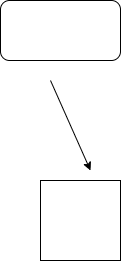

The diagram above was exported from draw.io. Its source (the exported page's mxGraphModel, read from the mxfile embedded in the PNG):
<mxGraphModel dx="358" dy="855" grid="1" gridSize="10" guides="1" tooltips="1" connect="1" arrows="1" fold="1" page="1" pageScale="1" pageWidth="850" pageHeight="1100" math="0" shadow="0">
  <root>
    <mxCell id="0" />
    <mxCell id="1" parent="0" />
    <mxCell id="2" value="" style="rounded=1;whiteSpace=wrap;html=1;" vertex="1" parent="1">
      <mxGeometry x="120" y="240" width="120" height="60" as="geometry" />
    </mxCell>
    <mxCell id="3" value="" style="whiteSpace=wrap;html=1;aspect=fixed;" vertex="1" parent="1">
      <mxGeometry x="160" y="420" width="80" height="80" as="geometry" />
    </mxCell>
    <mxCell id="4" value="" style="endArrow=classic;html=1;" edge="1" parent="1">
      <mxGeometry width="50" height="50" relative="1" as="geometry">
        <mxPoint x="170" y="320" as="sourcePoint" />
        <mxPoint x="210" y="410" as="targetPoint" />
      </mxGeometry>
    </mxCell>
  </root>
</mxGraphModel>